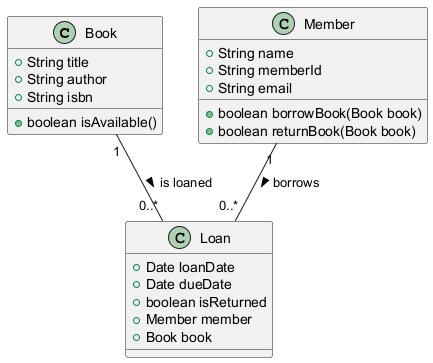

The diagram above was rendered by PlantUML. Its source (embedded in the PNG):
@startuml
class Book {
    +String title
    +String author
    +String isbn
    +boolean isAvailable()
}

class Member {
    +String name
    +String memberId
    +String email
    +boolean borrowBook(Book book)
    +boolean returnBook(Book book)
}

class Loan {
    +Date loanDate
    +Date dueDate
    +boolean isReturned
    +Member member
    +Book book
}

Member "1" -- "0..*" Loan : borrows >
Book "1" -- "0..*" Loan : is loaned >
@enduml